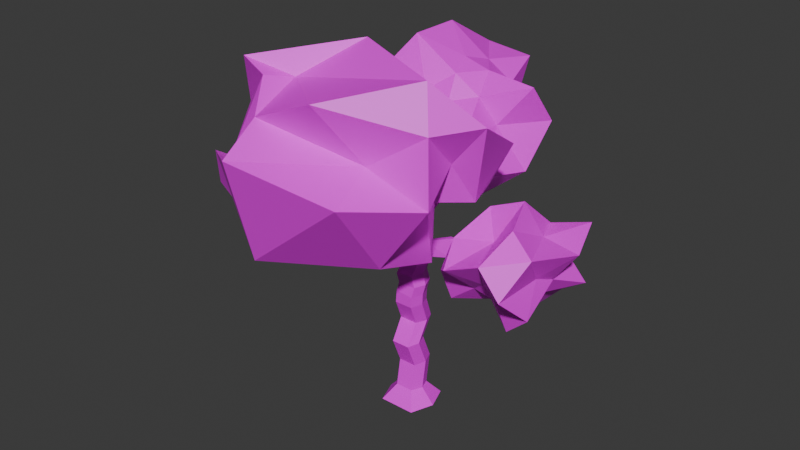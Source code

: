 # Source: tree.blend  (saved by Blender 4.2.66; exported with 4.5.12 LTS)
import bpy
from mathutils import Matrix  # noqa: F401  (used for matrix-valued properties, if any)

bpy.ops.wm.read_factory_settings(use_empty=True)
scene = bpy.context.scene
scene.name = 'Scene'

# ---- collections
col_collection = bpy.data.collections.new('Collection'); scene.collection.children.link(col_collection)

# ---- images (referenced by path relative to the original .blend; pixels are not part of the script)
import os
ASSET_DIR = os.environ.get("B2B_ASSET_DIR", "")  # directory of the original .blend (textures are referenced by path, not embedded)
HERE = os.path.dirname(os.path.abspath(__file__))  # packed textures are extracted next to this script under _unpacked/

def load_image(name, relpath, width, height, colorspace="sRGB"):
    """Load a texture the original file referenced (path relative to the .blend, or extracted next to this script)."""
    p = next((c for c in (os.path.join(HERE, relpath), os.path.join(ASSET_DIR, relpath)) if relpath and os.path.exists(c)), "")
    if p:
        img = bpy.data.images.load(p, check_existing=True)
        img.name = name
    else:  # same state as the original file: an image datablock whose file is absent (Cycles renders it pink)
        img = bpy.data.images.new(name, width, height)
        img.source = "FILE"
        img.filepath = "//" + (relpath or name)
    img.colorspace_settings.name = colorspace
    return img
img_treetextures_png = load_image('treeTextures.png', 'treeTextures.png', 1024, 1024, 'sRGB')

# ---- materials (node trees are filled in below, after node groups)
mat_material_001 = bpy.data.materials.new('Material.001')
mat_material = bpy.data.materials.new('Material')
mat_material.alpha_threshold = 0.0
mat_material.roughness = 0.5
mat_material.line_color = (0.0, 0.0, 0.0, 1.0)

# ---- material node trees
mat_material_001.use_nodes = True; mat_material_001.node_tree.nodes.clear()
_N = mat_material_001.node_tree.nodes; _L = mat_material_001.node_tree.links
n0 = _N.new('ShaderNodeBsdfPrincipled'); n0.name = 'Principled BSDF'; n0.location = (10, 300)
n1 = _N.new('ShaderNodeOutputMaterial'); n1.name = 'Material Output'; n1.location = (300, 300)
n2 = _N.new('ShaderNodeTexImage'); n2.name = 'Image Texture'; n2.location = (-412, 169)
n2.image = img_treetextures_png
_L.new(n0.outputs[0], n1.inputs[0])
_L.new(n2.outputs[0], n0.inputs[0])
n1.is_active_output = True
mat_material.use_nodes = True; mat_material.node_tree.nodes.clear()
_N = mat_material.node_tree.nodes; _L = mat_material.node_tree.links
n0 = _N.new('ShaderNodeOutputMaterial'); n0.name = 'Material Output'; n0.location = (300, 300)
n1 = _N.new('ShaderNodeBsdfPrincipled'); n1.name = 'Principled BSDF'; n1.location = (10, 300)
n1.inputs[3].default_value = 1.45
n2 = _N.new('ShaderNodeTexImage'); n2.name = 'Image Texture'; n2.location = (-361, 204)
n2.image = img_treetextures_png
_L.new(n1.outputs[0], n0.inputs[0])
_L.new(n2.outputs[0], n1.inputs[0])
n0.is_active_output = True

# ---- world
world_world = bpy.data.worlds.new('World'); scene.world = world_world
world_world.use_nodes = True; world_world.node_tree.nodes.clear()
_N = world_world.node_tree.nodes; _L = world_world.node_tree.links
n0 = _N.new('ShaderNodeOutputWorld'); n0.name = 'World Output'; n0.location = (300, 300)
n1 = _N.new('ShaderNodeBackground'); n1.name = 'Background'; n1.location = (10, 300)
n1.inputs[0].default_value = (0.05088, 0.05088, 0.05088, 1.0)
_L.new(n1.outputs[0], n0.inputs[0])
n0.is_active_output = True
world_world.color = (0.05088, 0.05088, 0.05088)
world_world.sun_shadow_jitter_overblur = 0.0

# ---- meshes
me_icosphere_003 = bpy.data.meshes.new('Icosphere.003')
me_icosphere_003.from_pydata([(6.741, -2.525, 11.42), (7.796, -1.666, 14.54), (4.123, -1.666, 12.93), (4.068, -1.666, 9.232), (7.706, -1.666, 8.553), (8.702, -0.6602, 11.67), (6.161, 2.357, 13.14), (3.471, 3.362, 11.0), (5.686, 3.362, 8.296), (9.358, 3.362, 9.904), (9.413, 3.362, 13.61), (6.741, 4.221, 11.42), (5.202, -3.934, 12.31), (7.361, -3.934, 13.25), (6.19, -0.9251, 13.05), (9.283, -2.107, 13.5), (8.662, -3.934, 11.66), (5.798, -2.021, 10.65), (3.631, -2.107, 11.02), (7.081, -2.021, 10.41), (6.139, -0.9251, 9.637), (9.23, -2.107, 9.978), (8.055, 0.8483, 13.29), (10.23, 0.8483, 12.95), (4.635, 0.8483, 13.99), (6.793, 0.8483, 14.94), (4.645, 0.8483, 10.5), (3.28, 0.8483, 12.06), (6.688, 0.8483, 7.899), (5.426, 0.8483, 9.546), (8.817, 0.8483, 11.03), (8.004, 0.8483, 9.874), (7.343, 2.622, 13.2), (5.247, 2.622, 12.28), (5.216, 2.622, 10.17), (7.659, 3.804, 8.693), (8.606, 2.622, 11.66), (6.4, 3.718, 12.43), (7.683, 3.718, 12.19), (4.819, 5.63, 11.17), (6.121, 5.63, 9.583), (7.664, 3.718, 10.88), (-1.104, -1.434, 0.07677), (-0.5476, -0.7207, 1.037), (-1.104, 1.417, 0.07677), (-0.5476, 0.7034, 0.9708), (1.125, -1.434, 0.07677), (0.5678, -0.7207, 1.037), (1.125, 1.417, 0.07677), (0.5678, 0.7034, 0.9708), (-1.629, -0.008669, 0.07677), (-0.8102, -0.008669, 1.004), (1.649, -0.008669, 0.07677), (0.8304, -0.008669, 1.004), (-0.8102, 0.278, 2.736), (-0.5476, 0.9886, 2.783), (0.5678, 0.9886, 2.783), (0.8304, 0.278, 2.736), (0.5678, -0.4327, 2.688), (-0.5476, -0.4327, 2.688), (-0.8102, -0.3737, 4.316), (-0.5476, 0.3382, 4.351), (0.5678, 0.3382, 4.351), (0.8304, -0.3737, 4.316), (0.5678, -1.086, 4.281), (-0.5476, -1.086, 4.281), (-0.9284, 0.5006, 5.454), (-0.6657, 1.212, 5.416), (0.4496, 1.212, 5.416), (0.7123, 0.5006, 5.454), (0.4496, -0.2109, 5.493), (-0.6657, -0.2109, 5.493), (-0.8102, -0.1054, 6.845), (-0.5476, 0.6078, 6.858), (0.5678, 0.6078, 6.858), (0.8304, -0.1054, 6.845), (0.5678, -0.8186, 6.832), (-0.5476, -0.8186, 6.832), (-0.711, -0.1449, 7.673), (-0.4505, 0.5683, 7.656), (0.6401, 0.5683, 7.554), (0.8933, -0.1449, 7.523), (0.6329, -0.8582, 7.54), (-0.4578, -0.8582, 7.641), (-0.5976, -0.06994, 8.242), (-0.3344, 0.6433, 8.242), (0.7786, 0.6433, 8.216), (1.039, -0.06994, 8.204), (0.7763, -0.7832, 8.204), (-0.3367, -0.7832, 8.23), (-0.7044, -0.1614, 8.753), (-0.4578, 0.5565, 8.768), (0.6109, 0.5789, 8.882), (0.8676, -0.1285, 8.921), (0.6209, -0.8464, 8.906), (-0.4478, -0.8688, 8.792), (-0.7044, 0.4063, 9.459), (-0.4578, 0.9394, 9.465), (0.5721, 0.972, 9.628), (0.8359, 0.5973, 9.69), (0.6209, -0.0788, 9.741), (-0.4478, -0.2087, 9.571), (-1.879, 1.812, 10.6), (-1.69, 2.082, 10.6), (-0.8873, 2.098, 10.77), (-0.6905, 1.835, 10.86), (-1.896, 3.777, 11.59), (-1.707, 4.047, 11.58), (-0.8873, 4.071, 11.76), (-0.6905, 3.812, 11.85), (-1.896, 5.633, 12.33), (-1.707, 5.897, 12.38), (-0.8873, 5.854, 12.55), (-0.6905, 5.57, 12.59), (-1.896, 6.649, 13.91), (-1.707, 6.881, 14.01), (-0.8873, 6.766, 14.16), (-0.6905, 6.48, 14.14), (-0.8873, 3.085, 11.26), (-0.6905, 2.824, 11.36), (-1.913, 2.794, 11.09), (-1.724, 3.065, 11.09), (-4.884, 1.812, 9.592), (-4.732, 2.082, 9.481), (-4.425, 3.065, 10.29), (-4.612, 2.794, 10.31), (-5.763, 2.092, 10.6), (-5.576, 2.354, 10.57), (-5.541, 2.786, 11.14), (-5.714, 2.521, 11.07), (-5.957, 4.65, 10.98), (-5.783, 4.806, 11.15), (-5.541, 4.524, 11.98), (-5.714, 4.364, 11.81), (0.6576, -0.613, 11.26), (0.4684, -0.8281, 11.38), (-0.3992, -0.9838, 11.23), (-0.6624, -0.8421, 11.09), (0.6576, -1.961, 11.62), (0.4684, -2.148, 11.77), (-0.2341, -2.331, 11.61), (-0.5028, -2.229, 11.47), (0.6576, -5.421, 11.64), (0.4684, -5.629, 11.77), (-0.3512, -5.793, 11.63), (-0.548, -5.662, 11.45), (0.5961, -5.288, 13.16), (0.5131, -5.483, 13.35), (-0.2929, -5.659, 13.51), (-0.5895, -5.547, 13.4), (3.176, -5.288, 14.4), (3.217, -5.483, 14.59), (2.601, -5.659, 15.01), (2.27, -5.547, 15.01), (-0.1893, 1.358, 10.15), (0.01368, 1.105, 10.22), (-1.024, 1.341, 9.953), (-1.213, 1.055, 9.948), (2.083, 0.6174, 10.21), (2.301, 0.3743, 10.23), (1.939, 1.105, 11.01), (1.718, 1.358, 10.97), (4.626, 0.6174, 10.12), (4.83, 0.3743, 10.18), (4.222, 1.105, 10.86), (4.017, 1.358, 10.79), (5.676, 0.6174, 11.82), (5.8, 0.3743, 11.95), (4.778, 1.105, 12.28), (4.659, 1.358, 12.14), (5.717, 0.6174, 12.72), (5.878, 0.3743, 12.83), (4.979, 1.105, 13.32), (4.821, 1.358, 13.2), (6.559, 0.6174, 12.94), (6.762, 0.3743, 13.0), (6.15, 1.105, 13.69), (5.947, 1.358, 13.62), (-2.42, -0.9838, 12.89), (-2.695, -0.8421, 12.77), (-2.219, -2.331, 13.26), (-2.501, -2.229, 13.13), (-4.221, -0.9838, 13.45), (-4.398, -0.8421, 13.26), (-4.263, -2.331, 13.86), (-4.438, -2.229, 13.65), (-2.742, -0.9838, 14.8), (-2.859, -0.8421, 14.59), (-2.899, -2.331, 15.19), (-3.011, -2.229, 14.96), (-7.902, 1.919, 9.299), (-7.874, 2.083, 9.188), (-7.926, 2.089, 10.11), (-7.847, 2.249, 10.03), (-9.656, 1.919, 9.521), (-9.648, 2.083, 9.407), (-9.532, 2.089, 10.32), (-9.469, 2.249, 10.23), (5.572, -3.927, 18.32), (1.237, -9.096, 21.83), (3.396, -9.873, 17.33), (3.427, -2.586, 11.58), (4.085, 1.487, 14.9), (-0.7236, -2.294, 19.43), (-2.633, -8.038, 17.09), (-5.458, -6.761, 12.29), (-7.367, -1.7, 12.55), (-5.524, 0.9791, 18.13), (-5.923, -6.438, 22.0), (-8.844, -4.078, 16.19), (6.462, -6.794, 17.08), (5.897, -6.161, 20.5), (2.843, -7.074, 18.48), (5.019, -5.183, 22.78), (7.494, -3.793, 20.64), (4.498, -4.483, 16.15), (3.112, -6.415, 12.71), (6.098, -2.567, 15.94), (2.286, -0.9283, 15.12), (5.929, 0.8437, 17.96), (-3.479, -5.22, 21.06), (-0.9616, -2.499, 23.01), (-2.595, -11.25, 18.66), (-2.896, -8.713, 20.07), (-1.217, -5.657, 12.77), (-3.113, -9.14, 12.17), (-2.24, 0.215, 13.36), (-0.6008, -3.199, 13.6), (-2.196, -0.4815, 19.7), (-1.186, -0.5993, 16.23), (-4.245, -6.749, 21.41), (-7.87, -7.161, 16.46), (-4.284, -4.486, 12.68), (-6.84, 1.136, 15.22), (-5.594, -2.023, 19.86), (-7.43, -6.463, 16.01), (-7.436, -4.79, 18.68), (-9.2, -5.862, 13.71), (-11.32, -1.049, 14.92), (-8.211, -1.798, 16.82), (-1.227, 6.225, 13.35), (2.596, 3.447, 14.16), (-2.687, 1.731, 14.16), (-5.952, 6.225, 14.16), (-2.687, 10.72, 14.16), (1.067, 7.891, 15.11), (-0.3505, 3.528, 17.94), (-5.05, 3.447, 18.89), (-5.05, 9.002, 18.89), (0.2336, 10.72, 18.89), (3.499, 6.225, 18.89), (-1.227, 6.225, 19.69), (-2.085, 3.583, 12.03), (1.021, 4.592, 12.03), (-0.3933, 3.66, 14.86), (3.268, 6.225, 13.75), (1.021, 7.857, 12.03), (-2.893, 6.225, 13.83), (-4.863, 3.583, 13.75), (-1.742, 7.81, 13.83), (-3.408, 7.81, 14.86), (0.1622, 10.5, 13.75), (1.788, 5.245, 16.52), (3.798, 7.858, 16.52), (-1.227, 0.9414, 16.52), (1.879, 1.95, 16.52), (-4.242, 5.245, 16.52), (-4.332, 1.95, 16.52), (-4.332, 10.5, 16.52), (-4.242, 7.204, 16.52), (0.6367, 8.789, 16.52), (-1.227, 9.395, 16.52), (0.955, 4.64, 18.19), (-2.06, 3.66, 18.19), (-3.923, 6.225, 18.19), (-2.615, 10.5, 19.3), (0.955, 7.81, 18.19), (-0.7117, 4.64, 19.22), (0.4399, 6.225, 19.22), (-3.474, 4.592, 21.02), (-3.474, 7.857, 21.02), (-0.7117, 7.81, 19.22), (-7.424, 0.9369, 10.14), (-4.71, 1.667, 13.27), (-9.852, 1.667, 12.6), (-11.64, 1.667, 8.533), (-7.6, 1.667, 6.692), (-4.96, 2.523, 9.827), (-7.318, 5.089, 12.21), (-11.53, 5.944, 10.66), (-10.14, 5.944, 7.016), (-4.996, 5.944, 7.686), (-3.209, 5.944, 11.75), (-7.424, 6.675, 10.14), (-8.851, -0.2615, 11.58), (-5.829, -0.2615, 11.98), (-7.323, 2.298, 12.11), (-3.415, 1.292, 11.67), (-5.011, -0.2615, 9.833), (-8.91, 1.365, 9.574), (-11.33, 1.292, 10.64), (-7.486, 1.365, 8.925), (-8.972, 2.298, 8.358), (-5.114, 1.292, 7.806), (-4.98, 3.806, 11.81), (-2.533, 3.806, 10.78), (-8.747, 3.806, 13.61), (-5.725, 3.806, 14.0), (-10.36, 3.806, 9.758), (-11.26, 3.806, 11.89), (-9.123, 3.806, 6.277), (-9.867, 3.806, 8.472), (-5.119, 3.806, 9.09), (-6.63, 3.806, 8.059), (-5.875, 5.314, 11.92), (-8.809, 5.314, 12.44), (-9.829, 5.314, 9.223), (-7.592, 6.32, 6.861), (-5.081, 5.314, 9.842), (-7.362, 6.246, 11.36), (-5.937, 6.246, 10.71), (-9.837, 7.873, 10.45), (-9.019, 7.873, 8.304), (-6.567, 6.246, 9.275)], [], [(0, 13, 12), (1, 13, 15), (0, 12, 17), (0, 17, 19), (0, 19, 16), (1, 15, 22), (2, 14, 24), (3, 18, 26), (4, 20, 28), (5, 21, 30), (1, 22, 25), (2, 24, 27), (3, 26, 29), (4, 28, 31), (5, 30, 23), (6, 32, 37), (7, 33, 39), (8, 34, 40), (9, 35, 41), (10, 36, 38), (38, 41, 11), (38, 36, 41), (36, 9, 41), (41, 40, 11), (41, 35, 40), (35, 8, 40), (40, 39, 11), (40, 34, 39), (34, 7, 39), (39, 37, 11), (39, 33, 37), (33, 6, 37), (37, 38, 11), (37, 32, 38), (32, 10, 38), (23, 36, 10), (23, 30, 36), (30, 9, 36), (31, 35, 9), (31, 28, 35), (28, 8, 35), (29, 34, 8), (29, 26, 34), (26, 7, 34), (27, 33, 7), (27, 24, 33), (24, 6, 33), (25, 32, 6), (25, 22, 32), (22, 10, 32), (30, 31, 9), (30, 21, 31), (21, 4, 31), (28, 29, 8), (28, 20, 29), (20, 3, 29), (26, 27, 7), (26, 18, 27), (18, 2, 27), (24, 25, 6), (24, 14, 25), (14, 1, 25), (22, 23, 10), (22, 15, 23), (15, 5, 23), (16, 21, 5), (16, 19, 21), (19, 4, 21), (19, 20, 4), (19, 17, 20), (17, 3, 20), (17, 18, 3), (17, 12, 18), (12, 2, 18), (15, 16, 5), (15, 13, 16), (13, 0, 16), (12, 14, 2), (12, 13, 14), (13, 1, 14), (50, 51, 45, 44), (44, 45, 49, 48), (52, 53, 47, 46), (46, 47, 43, 42), (50, 52, 46, 42), (53, 49, 56, 57), (47, 53, 57, 58), (44, 48, 52, 50), (48, 49, 53, 52), (42, 43, 51, 50), (56, 55, 61, 62), (59, 58, 64, 65), (51, 43, 59, 54), (45, 51, 54, 55), (43, 47, 58, 59), (49, 45, 55, 56), (61, 60, 66, 67), (64, 63, 69, 70), (54, 59, 65, 60), (58, 57, 63, 64), (55, 54, 60, 61), (57, 56, 62, 63), (66, 71, 77, 72), (68, 67, 73, 74), (63, 62, 68, 69), (65, 64, 70, 71), (62, 61, 67, 68), (60, 65, 71, 66), (76, 75, 81, 82), (72, 77, 83, 78), (70, 69, 75, 76), (67, 66, 72, 73), (69, 68, 74, 75), (71, 70, 76, 77), (82, 81, 87, 88), (78, 83, 89, 84), (73, 72, 78, 79), (75, 74, 80, 81), (77, 76, 82, 83), (74, 73, 79, 80), (89, 88, 94, 95), (87, 86, 92, 93), (79, 78, 84, 85), (81, 80, 86, 87), (83, 82, 88, 89), (80, 79, 85, 86), (94, 93, 99, 100), (90, 95, 101, 96), (86, 85, 91, 92), (84, 89, 95, 90), (88, 87, 93, 94), (85, 84, 90, 91), (101, 100, 135, 136), (155, 154, 104, 105), (91, 90, 96, 97), (93, 92, 98, 99), (95, 94, 100, 101), (92, 91, 97, 98), (119, 118, 108, 109), (154, 156, 103, 104), (157, 155, 105, 102), (156, 157, 102, 103), (107, 106, 110, 111), (121, 120, 106, 107), (120, 119, 109, 106), (118, 121, 107, 108), (110, 113, 117, 114), (106, 109, 113, 110), (108, 107, 111, 112), (109, 108, 112, 113), (116, 115, 114, 117), (112, 111, 115, 116), (113, 112, 116, 117), (111, 110, 114, 115), (104, 103, 121, 118), (102, 105, 119, 120), (121, 103, 123, 124), (105, 104, 118, 119), (124, 123, 127, 128), (103, 102, 122, 123), (120, 121, 124, 125), (102, 120, 125, 122), (126, 129, 133, 130), (122, 125, 129, 126), (122, 126, 192, 190), (125, 124, 128, 129), (131, 130, 133, 132), (127, 126, 130, 131), (129, 128, 132, 133), (128, 127, 131, 132), (140, 141, 181, 180), (99, 96, 137, 134), (96, 101, 136, 137), (100, 99, 134, 135), (141, 140, 144, 145), (135, 134, 138, 139), (134, 137, 141, 138), (136, 135, 139, 140), (142, 145, 149, 146), (139, 138, 142, 143), (138, 141, 145, 142), (140, 139, 143, 144), (149, 148, 152, 153), (144, 143, 147, 148), (145, 144, 148, 149), (143, 142, 146, 147), (150, 153, 152, 151), (147, 146, 150, 151), (146, 149, 153, 150), (148, 147, 151, 152), (97, 96, 157, 156), (96, 99, 155, 157), (98, 97, 156, 154), (99, 98, 158, 159), (158, 161, 165, 162), (155, 99, 159, 160), (98, 154, 161, 158), (154, 155, 160, 161), (165, 164, 168, 169), (159, 158, 162, 163), (161, 160, 164, 165), (160, 159, 163, 164), (168, 167, 171, 172), (164, 163, 167, 168), (162, 165, 169, 166), (163, 162, 166, 167), (170, 173, 177, 174), (166, 169, 173, 170), (167, 166, 170, 171), (169, 168, 172, 173), (175, 174, 177, 176), (171, 170, 174, 175), (173, 172, 176, 177), (172, 171, 175, 176), (178, 180, 184, 182), (137, 136, 178, 179), (141, 137, 179, 181), (136, 140, 180, 178), (182, 184, 188, 186), (179, 178, 182, 183), (181, 179, 183, 185), (180, 181, 185, 184), (187, 186, 188, 189), (183, 182, 186, 187), (185, 183, 187, 189), (184, 185, 189, 188), (191, 190, 194, 195), (123, 122, 190, 191), (127, 123, 191, 193), (126, 127, 193, 192), (195, 194, 196, 197), (190, 192, 196, 194), (192, 193, 197, 196), (193, 191, 195, 197), (198, 211, 210), (199, 211, 213), (198, 210, 215), (198, 215, 217), (198, 217, 214), (199, 213, 220), (200, 212, 222), (201, 216, 224), (202, 218, 226), (203, 219, 228), (199, 220, 223), (200, 222, 225), (201, 224, 227), (202, 226, 229), (203, 228, 221), (204, 230, 235), (205, 231, 237), (206, 232, 238), (207, 233, 239), (208, 234, 236), (236, 239, 209), (236, 234, 239), (234, 207, 239), (239, 238, 209), (239, 233, 238), (233, 206, 238), (238, 237, 209), (238, 232, 237), (232, 205, 237), (237, 235, 209), (237, 231, 235), (231, 204, 235), (235, 236, 209), (235, 230, 236), (230, 208, 236), (221, 234, 208), (221, 228, 234), (228, 207, 234), (229, 233, 207), (229, 226, 233), (226, 206, 233), (227, 232, 206), (227, 224, 232), (224, 205, 232), (225, 231, 205), (225, 222, 231), (222, 204, 231), (223, 230, 204), (223, 220, 230), (220, 208, 230), (228, 229, 207), (228, 219, 229), (219, 202, 229), (226, 227, 206), (226, 218, 227), (218, 201, 227), (224, 225, 205), (224, 216, 225), (216, 200, 225), (222, 223, 204), (222, 212, 223), (212, 199, 223), (220, 221, 208), (220, 213, 221), (213, 203, 221), (214, 219, 203), (214, 217, 219), (217, 202, 219), (217, 218, 202), (217, 215, 218), (215, 201, 218), (215, 216, 201), (215, 210, 216), (210, 200, 216), (213, 214, 203), (213, 211, 214), (211, 198, 214), (210, 212, 200), (210, 211, 212), (211, 199, 212), (240, 253, 252), (241, 253, 255), (240, 252, 257), (240, 257, 259), (240, 259, 256), (241, 255, 262), (242, 254, 264), (243, 258, 266), (244, 260, 268), (245, 261, 270), (241, 262, 265), (242, 264, 267), (243, 266, 269), (244, 268, 271), (245, 270, 263), (246, 272, 277), (247, 273, 279), (248, 274, 280), (249, 275, 281), (250, 276, 278), (278, 281, 251), (278, 276, 281), (276, 249, 281), (281, 280, 251), (281, 275, 280), (275, 248, 280), (280, 279, 251), (280, 274, 279), (274, 247, 279), (279, 277, 251), (279, 273, 277), (273, 246, 277), (277, 278, 251), (277, 272, 278), (272, 250, 278), (263, 276, 250), (263, 270, 276), (270, 249, 276), (271, 275, 249), (271, 268, 275), (268, 248, 275), (269, 274, 248), (269, 266, 274), (266, 247, 274), (267, 273, 247), (267, 264, 273), (264, 246, 273), (265, 272, 246), (265, 262, 272), (262, 250, 272), (270, 271, 249), (270, 261, 271), (261, 244, 271), (268, 269, 248), (268, 260, 269), (260, 243, 269), (266, 267, 247), (266, 258, 267), (258, 242, 267), (264, 265, 246), (264, 254, 265), (254, 241, 265), (262, 263, 250), (262, 255, 263), (255, 245, 263), (256, 261, 245), (256, 259, 261), (259, 244, 261), (259, 260, 244), (259, 257, 260), (257, 243, 260), (257, 258, 243), (257, 252, 258), (252, 242, 258), (255, 256, 245), (255, 253, 256), (253, 240, 256), (252, 254, 242), (252, 253, 254), (253, 241, 254), (282, 295, 294), (283, 295, 297), (282, 294, 299), (282, 299, 301), (282, 301, 298), (283, 297, 304), (284, 296, 306), (285, 300, 308), (286, 302, 310), (287, 303, 312), (283, 304, 307), (284, 306, 309), (285, 308, 311), (286, 310, 313), (287, 312, 305), (288, 314, 319), (289, 315, 321), (290, 316, 322), (291, 317, 323), (292, 318, 320), (320, 323, 293), (320, 318, 323), (318, 291, 323), (323, 322, 293), (323, 317, 322), (317, 290, 322), (322, 321, 293), (322, 316, 321), (316, 289, 321), (321, 319, 293), (321, 315, 319), (315, 288, 319), (319, 320, 293), (319, 314, 320), (314, 292, 320), (305, 318, 292), (305, 312, 318), (312, 291, 318), (313, 317, 291), (313, 310, 317), (310, 290, 317), (311, 316, 290), (311, 308, 316), (308, 289, 316), (309, 315, 289), (309, 306, 315), (306, 288, 315), (307, 314, 288), (307, 304, 314), (304, 292, 314), (312, 313, 291), (312, 303, 313), (303, 286, 313), (310, 311, 290), (310, 302, 311), (302, 285, 311), (308, 309, 289), (308, 300, 309), (300, 284, 309), (306, 307, 288), (306, 296, 307), (296, 283, 307), (304, 305, 292), (304, 297, 305), (297, 287, 305), (298, 303, 287), (298, 301, 303), (301, 286, 303), (301, 302, 286), (301, 299, 302), (299, 285, 302), (299, 300, 285), (299, 294, 300), (294, 284, 300), (297, 298, 287), (297, 295, 298), (295, 282, 298), (294, 296, 284), (294, 295, 296), (295, 283, 296)])
me_icosphere_003.polygons.foreach_set('material_index', [0, 0, 0, 0, 0, 0, 0, 0, 0, 0, 0, 0, 0, 0, 0, 0, 0, 0, 0, 0, 0, 0, 0, 0, 0, 0, 0, 0, 0, 0, 0, 0, 0, 0, 0, 0, 0, 0, 0, 0, 0, 0, 0, 0, 0, 0, 0, 0, 0, 0, 0, 0, 0, 0, 0, 0, 0, 0, 0, 0, 0, 0, 0, 0, 0, 0, 0, 0, 0, 0, 0, 0, 0, 0, 0, 0, 0, 0, 0, 0, 1, 1, 1, 1, 1, 1, 1, 1, 1, 1, 1, 1, 1, 1, 1, 1, 1, 1, 1, 1, 1, 1, 1, 1, 1, 1, 1, 1, 1, 1, 1, 1, 1, 1, 1, 1, 1, 1, 1, 1, 1, 1, 1, 1, 1, 1, 1, 1, 1, 1, 1, 1, 1, 1, 1, 1, 1, 1, 1, 1, 1, 1, 1, 1, 1, 1, 1, 1, 1, 1, 1, 1, 1, 1, 1, 1, 1, 1, 1, 1, 1, 1, 1, 1, 1, 1, 1, 1, 1, 1, 1, 1, 1, 1, 1, 1, 1, 1, 1, 1, 1, 1, 1, 1, 1, 1, 1, 1, 1, 1, 1, 1, 1, 1, 1, 1, 1, 1, 1, 1, 1, 1, 1, 1, 1, 1, 1, 1, 1, 1, 1, 1, 1, 1, 1, 1, 1, 1, 1, 1, 1, 1, 1, 1, 1, 1, 1, 1, 1, 1, 1, 1, 1, 1, 0, 0, 0, 0, 0, 0, 0, 0, 0, 0, 0, 0, 0, 0, 0, 0, 0, 0, 0, 0, 0, 0, 0, 0, 0, 0, 0, 0, 0, 0, 0, 0, 0, 0, 0, 0, 0, 0, 0, 0, 0, 0, 0, 0, 0, 0, 0, 0, 0, 0, 0, 0, 0, 0, 0, 0, 0, 0, 0, 0, 0, 0, 0, 0, 0, 0, 0, 0, 0, 0, 0, 0, 0, 0, 0, 0, 0, 0, 0, 0, 0, 0, 0, 0, 0, 0, 0, 0, 0, 0, 0, 0, 0, 0, 0, 0, 0, 0, 0, 0, 0, 0, 0, 0, 0, 0, 0, 0, 0, 0, 0, 0, 0, 0, 0, 0, 0, 0, 0, 0, 0, 0, 0, 0, 0, 0, 0, 0, 0, 0, 0, 0, 0, 0, 0, 0, 0, 0, 0, 0, 0, 0, 0, 0, 0, 0, 0, 0, 0, 0, 0, 0, 0, 0, 0, 0, 0, 0, 0, 0, 0, 0, 0, 0, 0, 0, 0, 0, 0, 0, 0, 0, 0, 0, 0, 0, 0, 0, 0, 0, 0, 0, 0, 0, 0, 0, 0, 0, 0, 0, 0, 0, 0, 0, 0, 0, 0, 0, 0, 0, 0, 0, 0, 0, 0, 0, 0, 0, 0, 0, 0, 0, 0, 0, 0, 0, 0, 0, 0, 0, 0, 0, 0, 0, 0, 0, 0, 0, 0, 0, 0, 0, 0, 0, 0, 0, 0, 0, 0, 0])
_uv = me_icosphere_003.uv_layers.new(name='UVMap')
_uv.uv.foreach_set('vector', [0.553, 0.5512, 0.5601, 0.5635, 0.5459, 0.5635, 0.5672, 0.5758, 0.5743, 0.5635, 0.5814, 0.5758, 0.6667, 0.5512, 0.6738, 0.5635, 0.6596, 0.5635, 0.6382, 0.5512, 0.6453, 0.5635, 0.6311, 0.5635, 0.6098, 0.5512, 0.6169, 0.5635, 0.6027, 0.5635, 0.5672, 0.5758, 0.5814, 0.5758, 0.5743, 0.5881, 0.5388, 0.5758, 0.553, 0.5758, 0.5459, 0.5881, 0.6525, 0.5758, 0.6667, 0.5758, 0.6596, 0.5881, 0.624, 0.5758, 0.6382, 0.5758, 0.6311, 0.5881, 0.5956, 0.5758, 0.6098, 0.5758, 0.6027, 0.5881, 0.5672, 0.5758, 0.5743, 0.5881, 0.5601, 0.5881, 0.5388, 0.5758, 0.5459, 0.5881, 0.5317, 0.5881, 0.6525, 0.5758, 0.6596, 0.5881, 0.6453, 0.5881, 0.624, 0.5758, 0.6311, 0.5881, 0.6169, 0.5881, 0.5956, 0.5758, 0.6027, 0.5881, 0.5885, 0.5881, 0.553, 0.6004, 0.5672, 0.6004, 0.5601, 0.6127, 0.5246, 0.6004, 0.5388, 0.6004, 0.5317, 0.6127, 0.6382, 0.6004, 0.6525, 0.6004, 0.6453, 0.6127, 0.6098, 0.6004, 0.624, 0.6004, 0.6169, 0.6127, 0.5814, 0.6004, 0.5956, 0.6004, 0.5885, 0.6127, 0.5885, 0.6127, 0.6027, 0.6127, 0.5956, 0.625, 0.5885, 0.6127, 0.5956, 0.6004, 0.6027, 0.6127, 0.5956, 0.6004, 0.6098, 0.6004, 0.6027, 0.6127, 0.6169, 0.6127, 0.6311, 0.6127, 0.624, 0.625, 0.6169, 0.6127, 0.624, 0.6004, 0.6311, 0.6127, 0.624, 0.6004, 0.6382, 0.6004, 0.6311, 0.6127, 0.6453, 0.6127, 0.6596, 0.6127, 0.6525, 0.625, 0.6453, 0.6127, 0.6525, 0.6004, 0.6596, 0.6127, 0.6525, 0.6004, 0.6667, 0.6004, 0.6596, 0.6127, 0.5317, 0.6127, 0.5459, 0.6127, 0.5388, 0.625, 0.5317, 0.6127, 0.5388, 0.6004, 0.5459, 0.6127, 0.5388, 0.6004, 0.553, 0.6004, 0.5459, 0.6127, 0.5601, 0.6127, 0.5743, 0.6127, 0.5672, 0.625, 0.5601, 0.6127, 0.5672, 0.6004, 0.5743, 0.6127, 0.5672, 0.6004, 0.5814, 0.6004, 0.5743, 0.6127, 0.5885, 0.5881, 0.5956, 0.6004, 0.5814, 0.6004, 0.5885, 0.5881, 0.6027, 0.5881, 0.5956, 0.6004, 0.6027, 0.5881, 0.6098, 0.6004, 0.5956, 0.6004, 0.6169, 0.5881, 0.624, 0.6004, 0.6098, 0.6004, 0.6169, 0.5881, 0.6311, 0.5881, 0.624, 0.6004, 0.6311, 0.5881, 0.6382, 0.6004, 0.624, 0.6004, 0.6453, 0.5881, 0.6525, 0.6004, 0.6382, 0.6004, 0.6453, 0.5881, 0.6596, 0.5881, 0.6525, 0.6004, 0.6596, 0.5881, 0.6667, 0.6004, 0.6525, 0.6004, 0.5317, 0.5881, 0.5388, 0.6004, 0.5246, 0.6004, 0.5317, 0.5881, 0.5459, 0.5881, 0.5388, 0.6004, 0.5459, 0.5881, 0.553, 0.6004, 0.5388, 0.6004, 0.5601, 0.5881, 0.5672, 0.6004, 0.553, 0.6004, 0.5601, 0.5881, 0.5743, 0.5881, 0.5672, 0.6004, 0.5743, 0.5881, 0.5814, 0.6004, 0.5672, 0.6004, 0.6027, 0.5881, 0.6169, 0.5881, 0.6098, 0.6004, 0.6027, 0.5881, 0.6098, 0.5758, 0.6169, 0.5881, 0.6098, 0.5758, 0.624, 0.5758, 0.6169, 0.5881, 0.6311, 0.5881, 0.6453, 0.5881, 0.6382, 0.6004, 0.6311, 0.5881, 0.6382, 0.5758, 0.6453, 0.5881, 0.6382, 0.5758, 0.6525, 0.5758, 0.6453, 0.5881, 0.6596, 0.5881, 0.6738, 0.5881, 0.6667, 0.6004, 0.6596, 0.5881, 0.6667, 0.5758, 0.6738, 0.5881, 0.6667, 0.5758, 0.6809, 0.5758, 0.6738, 0.5881, 0.5459, 0.5881, 0.5601, 0.5881, 0.553, 0.6004, 0.5459, 0.5881, 0.553, 0.5758, 0.5601, 0.5881, 0.553, 0.5758, 0.5672, 0.5758, 0.5601, 0.5881, 0.5743, 0.5881, 0.5885, 0.5881, 0.5814, 0.6004, 0.5743, 0.5881, 0.5814, 0.5758, 0.5885, 0.5881, 0.5814, 0.5758, 0.5956, 0.5758, 0.5885, 0.5881, 0.6027, 0.5635, 0.6098, 0.5758, 0.5956, 0.5758, 0.6027, 0.5635, 0.6169, 0.5635, 0.6098, 0.5758, 0.6169, 0.5635, 0.624, 0.5758, 0.6098, 0.5758, 0.6311, 0.5635, 0.6382, 0.5758, 0.624, 0.5758, 0.6311, 0.5635, 0.6453, 0.5635, 0.6382, 0.5758, 0.6453, 0.5635, 0.6525, 0.5758, 0.6382, 0.5758, 0.6596, 0.5635, 0.6667, 0.5758, 0.6525, 0.5758, 0.6596, 0.5635, 0.6738, 0.5635, 0.6667, 0.5758, 0.6738, 0.5635, 0.6809, 0.5758, 0.6667, 0.5758, 0.5814, 0.5758, 0.5885, 0.5635, 0.5956, 0.5758, 0.5814, 0.5758, 0.5743, 0.5635, 0.5885, 0.5635, 0.5743, 0.5635, 0.5814, 0.5512, 0.5885, 0.5635, 0.5459, 0.5635, 0.553, 0.5758, 0.5388, 0.5758, 0.5459, 0.5635, 0.5601, 0.5635, 0.553, 0.5758, 0.5601, 0.5635, 0.5672, 0.5758, 0.553, 0.5758, 0.2576, 0.5545, 0.3173, 0.5545, 0.3173, 0.5844, 0.2576, 0.5844, 0.2576, 0.5844, 0.3173, 0.5844, 0.3173, 0.6441, 0.2576, 0.6441, 0.2576, 0.6739, 0.3173, 0.6739, 0.3173, 0.7038, 0.2576, 0.7038, 0.2576, 0.7038, 0.3173, 0.7038, 0.3173, 0.7635, 0.2576, 0.7635, 0.1979, 0.6739, 0.2576, 0.6739, 0.2576, 0.7038, 0.1979, 0.7038, 0.3173, 0.6739, 0.3173, 0.6441, 0.3173, 0.6441, 0.3173, 0.6739, 0.3173, 0.7038, 0.3173, 0.6739, 0.3173, 0.6739, 0.3173, 0.7038, 0.1979, 0.6441, 0.2576, 0.6441, 0.2576, 0.6739, 0.1979, 0.6739, 0.2576, 0.6441, 0.3173, 0.6441, 0.3173, 0.6739, 0.2576, 0.6739, 0.2576, 0.5247, 0.3173, 0.5247, 0.3173, 0.5545, 0.2576, 0.5545, 0.3173, 0.6441, 0.3173, 0.5844, 0.3173, 0.5844, 0.3173, 0.6441, 0.3173, 0.7635, 0.3173, 0.7038, 0.3173, 0.7038, 0.3173, 0.7635, 0.3173, 0.5545, 0.3173, 0.5247, 0.3173, 0.5247, 0.3173, 0.5545, 0.3173, 0.5844, 0.3173, 0.5545, 0.3173, 0.5545, 0.3173, 0.5844, 0.3173, 0.7635, 0.3173, 0.7038, 0.3173, 0.7038, 0.3173, 0.7635, 0.3173, 0.6441, 0.3173, 0.5844, 0.3173, 0.5844, 0.3173, 0.6441, 0.3173, 0.5844, 0.3173, 0.5545, 0.3173, 0.5545, 0.3173, 0.5844, 0.3173, 0.7038, 0.3173, 0.6739, 0.3173, 0.6739, 0.3173, 0.7038, 0.3173, 0.5545, 0.3173, 0.5247, 0.3173, 0.5247, 0.3173, 0.5545, 0.3173, 0.7038, 0.3173, 0.6739, 0.3173, 0.6739, 0.3173, 0.7038, 0.3173, 0.5844, 0.3173, 0.5545, 0.3173, 0.5545, 0.3173, 0.5844, 0.3173, 0.6739, 0.3173, 0.6441, 0.3173, 0.6441, 0.3173, 0.6739, 0.3173, 0.5545, 0.3173, 0.5247, 0.3173, 0.5247, 0.3173, 0.5545, 0.3173, 0.6441, 0.3173, 0.5844, 0.3173, 0.5844, 0.3173, 0.6441, 0.3173, 0.6739, 0.3173, 0.6441, 0.3173, 0.6441, 0.3173, 0.6739, 0.3173, 0.7635, 0.3173, 0.7038, 0.3173, 0.7038, 0.3173, 0.7635, 0.3173, 0.6441, 0.3173, 0.5844, 0.3173, 0.5844, 0.3173, 0.6441, 0.3173, 0.5545, 0.3173, 0.5247, 0.3173, 0.5247, 0.3173, 0.5545, 0.3173, 0.7038, 0.3173, 0.6739, 0.3173, 0.6739, 0.3173, 0.7038, 0.3173, 0.5545, 0.3173, 0.5247, 0.3173, 0.5247, 0.3173, 0.5545, 0.3173, 0.7038, 0.3173, 0.6739, 0.3173, 0.6739, 0.3173, 0.7038, 0.3173, 0.5844, 0.3173, 0.5545, 0.3173, 0.5545, 0.3173, 0.5844, 0.3173, 0.6739, 0.3173, 0.6441, 0.3173, 0.6441, 0.3173, 0.6739, 0.3173, 0.7635, 0.3173, 0.7038, 0.3173, 0.7038, 0.3173, 0.7635, 0.3173, 0.7038, 0.3173, 0.6739, 0.3173, 0.6739, 0.3173, 0.7038, 0.3173, 0.5545, 0.3173, 0.5247, 0.3173, 0.5247, 0.3173, 0.5545, 0.3173, 0.5844, 0.3173, 0.5545, 0.3173, 0.5545, 0.3173, 0.5844, 0.3173, 0.6739, 0.3173, 0.6441, 0.3173, 0.6441, 0.3173, 0.6739, 0.3173, 0.7635, 0.3173, 0.7038, 0.3173, 0.7038, 0.3173, 0.7635, 0.3173, 0.6441, 0.3173, 0.5844, 0.3173, 0.5844, 0.3173, 0.6441, 0.3173, 0.7635, 0.3173, 0.7038, 0.3173, 0.7038, 0.3173, 0.7635, 0.3173, 0.6739, 0.3173, 0.6441, 0.3173, 0.6441, 0.3173, 0.6739, 0.3173, 0.5844, 0.3173, 0.5545, 0.3173, 0.5545, 0.3173, 0.5844, 0.3173, 0.6739, 0.3173, 0.6441, 0.3173, 0.6441, 0.3173, 0.6739, 0.3173, 0.7635, 0.3173, 0.7038, 0.3173, 0.7038, 0.3173, 0.7635, 0.3173, 0.6441, 0.3173, 0.5844, 0.3173, 0.5844, 0.3173, 0.6441, 0.3173, 0.7038, 0.3173, 0.6739, 0.3173, 0.6739, 0.3173, 0.7038, 0.3173, 0.5545, 0.3173, 0.5247, 0.3173, 0.5247, 0.3173, 0.5545, 0.3173, 0.6441, 0.3173, 0.5844, 0.3173, 0.5844, 0.3173, 0.6441, 0.3173, 0.5545, 0.3173, 0.5247, 0.3173, 0.5247, 0.3173, 0.5545, 0.3173, 0.7038, 0.3173, 0.6739, 0.3173, 0.6739, 0.3173, 0.7038, 0.3173, 0.5844, 0.3173, 0.5545, 0.3173, 0.5545, 0.3173, 0.5844, 0.3173, 0.7635, 0.3173, 0.7038, 0.3173, 0.7038, 0.3173, 0.7635, 0.3173, 0.6739, 0.3173, 0.6441, 0.3173, 0.6441, 0.3173, 0.6739, 0.3173, 0.5844, 0.3173, 0.5545, 0.3173, 0.5545, 0.3173, 0.5844, 0.3173, 0.6739, 0.3173, 0.6441, 0.3173, 0.6441, 0.3173, 0.6739, 0.3173, 0.7635, 0.3173, 0.7038, 0.3173, 0.7038, 0.3173, 0.7635, 0.3173, 0.6441, 0.3173, 0.5844, 0.3173, 0.5844, 0.3173, 0.6441, 0.3173, 0.6739, 0.3173, 0.6441, 0.3173, 0.6441, 0.3173, 0.6739, 0.3173, 0.6441, 0.3173, 0.5844, 0.3173, 0.5844, 0.3173, 0.6441, 0.377, 0.6739, 0.3173, 0.6739, 0.3173, 0.6739, 0.377, 0.6739, 0.3173, 0.5844, 0.3173, 0.5545, 0.3173, 0.5545, 0.3173, 0.5844, 0.3173, 0.5844, 0.3173, 0.5545, 0.3173, 0.5545, 0.3173, 0.5844, 0.3173, 0.5844, 0.3173, 0.5545, 0.3173, 0.5545, 0.3173, 0.5844, 0.377, 0.6739, 0.3173, 0.6739, 0.3173, 0.6739, 0.377, 0.6739, 0.3173, 0.6441, 0.3173, 0.5844, 0.3173, 0.5844, 0.3173, 0.6441, 0.377, 0.6739, 0.3173, 0.6739, 0.3173, 0.6739, 0.377, 0.6739, 0.377, 0.6739, 0.3173, 0.6739, 0.3173, 0.6739, 0.377, 0.6739, 0.3173, 0.6441, 0.3173, 0.5844, 0.3173, 0.5844, 0.3173, 0.6441, 0.3173, 0.6739, 0.3173, 0.6441, 0.3173, 0.6441, 0.3173, 0.6739, 0.3173, 0.6441, 0.377, 0.6441, 0.377, 0.6739, 0.3173, 0.6739, 0.3173, 0.6441, 0.3173, 0.5844, 0.3173, 0.5844, 0.3173, 0.6441, 0.3173, 0.6739, 0.3173, 0.6441, 0.3173, 0.6441, 0.3173, 0.6739, 0.3173, 0.5844, 0.3173, 0.5545, 0.3173, 0.5545, 0.3173, 0.5844, 0.3173, 0.6441, 0.3173, 0.5844, 0.3173, 0.5844, 0.3173, 0.6441, 0.377, 0.6739, 0.3173, 0.6739, 0.3173, 0.6739, 0.377, 0.6739, 0.3173, 0.5844, 0.3173, 0.5844, 0.3173, 0.5844, 0.3173, 0.5844, 0.3173, 0.6739, 0.3173, 0.6441, 0.3173, 0.6441, 0.3173, 0.6739, 0.3173, 0.5844, 0.3173, 0.5844, 0.3173, 0.5844, 0.3173, 0.5844, 0.3173, 0.5844, 0.3173, 0.5545, 0.3173, 0.5545, 0.3173, 0.5844, 0.3173, 0.5545, 0.3173, 0.5844, 0.3173, 0.5844, 0.3173, 0.5545, 0.377, 0.6739, 0.377, 0.6739, 0.377, 0.6739, 0.377, 0.6739, 0.377, 0.6739, 0.377, 0.6739, 0.377, 0.6739, 0.377, 0.6739, 0.377, 0.6739, 0.377, 0.6739, 0.377, 0.6739, 0.377, 0.6739, 0.377, 0.6739, 0.377, 0.6739, 0.377, 0.6739, 0.377, 0.6739, 0.3173, 0.5545, 0.3173, 0.5844, 0.3173, 0.5844, 0.3173, 0.5545, 0.3173, 0.5844, 0.3173, 0.5545, 0.3173, 0.5545, 0.3173, 0.5844, 0.3173, 0.5844, 0.3173, 0.5545, 0.3173, 0.5545, 0.3173, 0.5844, 0.3173, 0.5545, 0.3173, 0.5844, 0.3173, 0.5844, 0.3173, 0.5545, 0.3173, 0.5844, 0.3173, 0.5844, 0.3173, 0.5844, 0.3173, 0.5844, 0.3173, 0.5247, 0.3173, 0.5545, 0.3173, 0.5545, 0.3173, 0.5247, 0.3173, 0.6739, 0.377, 0.6739, 0.377, 0.6739, 0.3173, 0.6739, 0.3173, 0.5545, 0.3173, 0.5247, 0.3173, 0.5247, 0.3173, 0.5545, 0.3173, 0.7038, 0.3173, 0.6739, 0.3173, 0.6739, 0.3173, 0.7038, 0.3173, 0.5545, 0.3173, 0.5247, 0.3173, 0.5247, 0.3173, 0.5545, 0.3173, 0.7038, 0.3173, 0.6739, 0.3173, 0.6739, 0.3173, 0.7038, 0.3173, 0.6739, 0.377, 0.6739, 0.377, 0.6739, 0.3173, 0.6739, 0.3173, 0.7635, 0.3173, 0.7038, 0.3173, 0.7038, 0.3173, 0.7635, 0.3173, 0.6739, 0.377, 0.6739, 0.377, 0.6739, 0.3173, 0.6739, 0.3173, 0.7038, 0.3173, 0.6739, 0.3173, 0.6739, 0.3173, 0.7038, 0.3173, 0.6739, 0.377, 0.6739, 0.377, 0.6739, 0.3173, 0.6739, 0.3173, 0.7635, 0.3173, 0.7038, 0.3173, 0.7038, 0.3173, 0.7635, 0.3173, 0.5545, 0.3173, 0.5247, 0.3173, 0.5247, 0.3173, 0.5545, 0.3173, 0.7635, 0.3173, 0.7038, 0.3173, 0.7038, 0.3173, 0.7635, 0.3173, 0.5545, 0.3173, 0.5247, 0.3173, 0.5247, 0.3173, 0.5545, 0.3173, 0.7038, 0.3173, 0.6739, 0.3173, 0.6739, 0.3173, 0.7038, 0.3173, 0.6739, 0.377, 0.6739, 0.377, 0.7038, 0.3173, 0.7038, 0.3173, 0.7038, 0.3173, 0.6739, 0.3173, 0.6739, 0.3173, 0.7038, 0.3173, 0.6739, 0.377, 0.6739, 0.377, 0.6739, 0.3173, 0.6739, 0.3173, 0.7635, 0.3173, 0.7038, 0.3173, 0.7038, 0.3173, 0.7635, 0.3173, 0.5844, 0.3173, 0.5545, 0.3173, 0.5545, 0.3173, 0.5844, 0.377, 0.6739, 0.3173, 0.6739, 0.3173, 0.6739, 0.377, 0.6739, 0.3173, 0.6441, 0.3173, 0.5844, 0.3173, 0.5844, 0.3173, 0.6441, 0.3173, 0.6739, 0.3173, 0.6441, 0.3173, 0.6441, 0.3173, 0.6739, 0.3173, 0.6441, 0.3173, 0.6441, 0.3173, 0.6441, 0.3173, 0.6441, 0.3173, 0.6739, 0.3173, 0.6739, 0.3173, 0.6739, 0.3173, 0.6739, 0.3173, 0.6441, 0.3173, 0.6441, 0.3173, 0.6441, 0.3173, 0.6441, 0.3173, 0.6441, 0.3173, 0.6739, 0.3173, 0.6739, 0.3173, 0.6441, 0.3173, 0.6441, 0.3173, 0.6739, 0.3173, 0.6739, 0.3173, 0.6441, 0.3173, 0.6739, 0.3173, 0.6441, 0.3173, 0.6441, 0.3173, 0.6739, 0.3173, 0.6441, 0.3173, 0.6739, 0.3173, 0.6739, 0.3173, 0.6441, 0.3173, 0.6739, 0.3173, 0.6739, 0.3173, 0.6739, 0.3173, 0.6739, 0.3173, 0.6739, 0.3173, 0.6739, 0.3173, 0.6739, 0.3173, 0.6739, 0.3173, 0.6739, 0.3173, 0.6739, 0.3173, 0.6739, 0.3173, 0.6739, 0.3173, 0.6441, 0.3173, 0.6441, 0.3173, 0.6441, 0.3173, 0.6441, 0.3173, 0.6739, 0.3173, 0.6441, 0.3173, 0.6441, 0.3173, 0.6739, 0.3173, 0.6441, 0.3173, 0.6441, 0.3173, 0.6441, 0.3173, 0.6441, 0.3173, 0.6441, 0.3173, 0.6441, 0.3173, 0.6441, 0.3173, 0.6441, 0.3173, 0.6739, 0.3173, 0.6441, 0.3173, 0.6441, 0.3173, 0.6739, 0.3173, 0.6441, 0.3173, 0.6739, 0.3173, 0.6739, 0.3173, 0.6441, 0.3173, 0.6739, 0.3173, 0.6441, 0.3173, 0.6441, 0.3173, 0.6739, 0.3173, 0.6739, 0.3173, 0.6441, 0.3173, 0.6441, 0.3173, 0.6739, 0.3173, 0.6441, 0.3173, 0.6739, 0.3173, 0.6739, 0.3173, 0.6441, 0.3173, 0.6739, 0.3173, 0.6739, 0.3173, 0.6739, 0.3173, 0.6739, 0.3173, 0.7635, 0.3173, 0.7635, 0.3173, 0.7635, 0.3173, 0.7635, 0.3173, 0.5545, 0.3173, 0.5247, 0.3173, 0.5247, 0.3173, 0.5545, 0.377, 0.6739, 0.377, 0.6739, 0.377, 0.6739, 0.377, 0.6739, 0.3173, 0.7635, 0.3173, 0.7635, 0.3173, 0.7635, 0.3173, 0.7635, 0.3173, 0.7635, 0.3173, 0.7635, 0.3173, 0.7635, 0.3173, 0.7635, 0.3173, 0.5545, 0.3173, 0.5247, 0.3173, 0.5247, 0.3173, 0.5545, 0.377, 0.6739, 0.377, 0.6739, 0.377, 0.6739, 0.377, 0.6739, 0.3173, 0.5247, 0.3173, 0.5545, 0.3173, 0.5545, 0.3173, 0.5247, 0.3173, 0.5545, 0.3173, 0.5247, 0.3173, 0.5247, 0.3173, 0.5545, 0.3173, 0.5545, 0.3173, 0.5247, 0.3173, 0.5247, 0.3173, 0.5545, 0.377, 0.6739, 0.377, 0.6739, 0.377, 0.6739, 0.377, 0.6739, 0.3173, 0.5247, 0.3173, 0.5545, 0.3173, 0.5545, 0.3173, 0.5247, 0.3173, 0.5844, 0.3173, 0.5545, 0.3173, 0.5545, 0.3173, 0.5844, 0.3173, 0.5844, 0.3173, 0.5545, 0.3173, 0.5545, 0.3173, 0.5844, 0.3173, 0.5844, 0.3173, 0.5844, 0.3173, 0.5844, 0.3173, 0.5844, 0.3173, 0.5545, 0.3173, 0.5844, 0.3173, 0.5844, 0.3173, 0.5545, 0.3173, 0.5844, 0.3173, 0.5545, 0.3173, 0.5545, 0.3173, 0.5844, 0.377, 0.6739, 0.377, 0.6739, 0.377, 0.6739, 0.377, 0.6739, 0.3173, 0.5545, 0.3173, 0.5844, 0.3173, 0.5844, 0.3173, 0.5545, 0.3173, 0.5844, 0.3173, 0.5844, 0.3173, 0.5844, 0.3173, 0.5844, 0.553, 0.5512, 0.5601, 0.5635, 0.5459, 0.5635, 0.5672, 0.5758, 0.5743, 0.5635, 0.5814, 0.5758, 0.6667, 0.5512, 0.6738, 0.5635, 0.6596, 0.5635, 0.6382, 0.5512, 0.6453, 0.5635, 0.6311, 0.5635, 0.6098, 0.5512, 0.6169, 0.5635, 0.6027, 0.5635, 0.5672, 0.5758, 0.5814, 0.5758, 0.5743, 0.5881, 0.5388, 0.5758, 0.553, 0.5758, 0.5459, 0.5881, 0.6525, 0.5758, 0.6667, 0.5758, 0.6596, 0.5881, 0.624, 0.5758, 0.6382, 0.5758, 0.6311, 0.5881, 0.5956, 0.5758, 0.6098, 0.5758, 0.6027, 0.5881, 0.5672, 0.5758, 0.5743, 0.5881, 0.5601, 0.5881, 0.5388, 0.5758, 0.5459, 0.5881, 0.5317, 0.5881, 0.6525, 0.5758, 0.6596, 0.5881, 0.6453, 0.5881, 0.624, 0.5758, 0.6311, 0.5881, 0.6169, 0.5881, 0.5956, 0.5758, 0.6027, 0.5881, 0.5885, 0.5881, 0.553, 0.6004, 0.5672, 0.6004, 0.5601, 0.6127, 0.5246, 0.6004, 0.5388, 0.6004, 0.5317, 0.6127, 0.6382, 0.6004, 0.6525, 0.6004, 0.6453, 0.6127, 0.6098, 0.6004, 0.624, 0.6004, 0.6169, 0.6127, 0.5814, 0.6004, 0.5956, 0.6004, 0.5885, 0.6127, 0.5885, 0.6127, 0.6027, 0.6127, 0.5956, 0.625, 0.5885, 0.6127, 0.5956, 0.6004, 0.6027, 0.6127, 0.5956, 0.6004, 0.6098, 0.6004, 0.6027, 0.6127, 0.6169, 0.6127, 0.6311, 0.6127, 0.624, 0.625, 0.6169, 0.6127, 0.624, 0.6004, 0.6311, 0.6127, 0.624, 0.6004, 0.6382, 0.6004, 0.6311, 0.6127, 0.6453, 0.6127, 0.6596, 0.6127, 0.6525, 0.625, 0.6453, 0.6127, 0.6525, 0.6004, 0.6596, 0.6127, 0.6525, 0.6004, 0.6667, 0.6004, 0.6596, 0.6127, 0.5317, 0.6127, 0.5459, 0.6127, 0.5388, 0.625, 0.5317, 0.6127, 0.5388, 0.6004, 0.5459, 0.6127, 0.5388, 0.6004, 0.553, 0.6004, 0.5459, 0.6127, 0.5601, 0.6127, 0.5743, 0.6127, 0.5672, 0.625, 0.5601, 0.6127, 0.5672, 0.6004, 0.5743, 0.6127, 0.5672, 0.6004, 0.5814, 0.6004, 0.5743, 0.6127, 0.5885, 0.5881, 0.5956, 0.6004, 0.5814, 0.6004, 0.5885, 0.5881, 0.6027, 0.5881, 0.5956, 0.6004, 0.6027, 0.5881, 0.6098, 0.6004, 0.5956, 0.6004, 0.6169, 0.5881, 0.624, 0.6004, 0.6098, 0.6004, 0.6169, 0.5881, 0.6311, 0.5881, 0.624, 0.6004, 0.6311, 0.5881, 0.6382, 0.6004, 0.624, 0.6004, 0.6453, 0.5881, 0.6525, 0.6004, 0.6382, 0.6004, 0.6453, 0.5881, 0.6596, 0.5881, 0.6525, 0.6004, 0.6596, 0.5881, 0.6667, 0.6004, 0.6525, 0.6004, 0.5317, 0.5881, 0.5388, 0.6004, 0.5246, 0.6004, 0.5317, 0.5881, 0.5459, 0.5881, 0.5388, 0.6004, 0.5459, 0.5881, 0.553, 0.6004, 0.5388, 0.6004, 0.5601, 0.5881, 0.5672, 0.6004, 0.553, 0.6004, 0.5601, 0.5881, 0.5743, 0.5881, 0.5672, 0.6004, 0.5743, 0.5881, 0.5814, 0.6004, 0.5672, 0.6004, 0.6027, 0.5881, 0.6169, 0.5881, 0.6098, 0.6004, 0.6027, 0.5881, 0.6098, 0.5758, 0.6169, 0.5881, 0.6098, 0.5758, 0.624, 0.5758, 0.6169, 0.5881, 0.6311, 0.5881, 0.6453, 0.5881, 0.6382, 0.6004, 0.6311, 0.5881, 0.6382, 0.5758, 0.6453, 0.5881, 0.6382, 0.5758, 0.6525, 0.5758, 0.6453, 0.5881, 0.6596, 0.5881, 0.6738, 0.5881, 0.6667, 0.6004, 0.6596, 0.5881, 0.6667, 0.5758, 0.6738, 0.5881, 0.6667, 0.5758, 0.6809, 0.5758, 0.6738, 0.5881, 0.5459, 0.5881, 0.5601, 0.5881, 0.553, 0.6004, 0.5459, 0.5881, 0.553, 0.5758, 0.5601, 0.5881, 0.553, 0.5758, 0.5672, 0.5758, 0.5601, 0.5881, 0.5743, 0.5881, 0.5885, 0.5881, 0.5814, 0.6004, 0.5743, 0.5881, 0.5814, 0.5758, 0.5885, 0.5881, 0.5814, 0.5758, 0.5956, 0.5758, 0.5885, 0.5881, 0.6027, 0.5635, 0.6098, 0.5758, 0.5956, 0.5758, 0.6027, 0.5635, 0.6169, 0.5635, 0.6098, 0.5758, 0.6169, 0.5635, 0.624, 0.5758, 0.6098, 0.5758, 0.6311, 0.5635, 0.6382, 0.5758, 0.624, 0.5758, 0.6311, 0.5635, 0.6453, 0.5635, 0.6382, 0.5758, 0.6453, 0.5635, 0.6525, 0.5758, 0.6382, 0.5758, 0.6596, 0.5635, 0.6667, 0.5758, 0.6525, 0.5758, 0.6596, 0.5635, 0.6738, 0.5635, 0.6667, 0.5758, 0.6738, 0.5635, 0.6809, 0.5758, 0.6667, 0.5758, 0.5814, 0.5758, 0.5885, 0.5635, 0.5956, 0.5758, 0.5814, 0.5758, 0.5743, 0.5635, 0.5885, 0.5635, 0.5743, 0.5635, 0.5814, 0.5512, 0.5885, 0.5635, 0.5459, 0.5635, 0.553, 0.5758, 0.5388, 0.5758, 0.5459, 0.5635, 0.5601, 0.5635, 0.553, 0.5758, 0.5601, 0.5635, 0.5672, 0.5758, 0.553, 0.5758, 0.553, 0.5512, 0.5601, 0.5635, 0.5459, 0.5635, 0.5672, 0.5758, 0.5743, 0.5635, 0.5814, 0.5758, 0.6667, 0.5512, 0.6738, 0.5635, 0.6596, 0.5635, 0.6382, 0.5512, 0.6453, 0.5635, 0.6311, 0.5635, 0.6098, 0.5512, 0.6169, 0.5635, 0.6027, 0.5635, 0.5672, 0.5758, 0.5814, 0.5758, 0.5743, 0.5881, 0.5388, 0.5758, 0.553, 0.5758, 0.5459, 0.5881, 0.6525, 0.5758, 0.6667, 0.5758, 0.6596, 0.5881, 0.624, 0.5758, 0.6382, 0.5758, 0.6311, 0.5881, 0.5956, 0.5758, 0.6098, 0.5758, 0.6027, 0.5881, 0.5672, 0.5758, 0.5743, 0.5881, 0.5601, 0.5881, 0.5388, 0.5758, 0.5459, 0.5881, 0.5317, 0.5881, 0.6525, 0.5758, 0.6596, 0.5881, 0.6453, 0.5881, 0.624, 0.5758, 0.6311, 0.5881, 0.6169, 0.5881, 0.5956, 0.5758, 0.6027, 0.5881, 0.5885, 0.5881, 0.553, 0.6004, 0.5672, 0.6004, 0.5601, 0.6127, 0.5246, 0.6004, 0.5388, 0.6004, 0.5317, 0.6127, 0.6382, 0.6004, 0.6525, 0.6004, 0.6453, 0.6127, 0.6098, 0.6004, 0.624, 0.6004, 0.6169, 0.6127, 0.5814, 0.6004, 0.5956, 0.6004, 0.5885, 0.6127, 0.5885, 0.6127, 0.6027, 0.6127, 0.5956, 0.625, 0.5885, 0.6127, 0.5956, 0.6004, 0.6027, 0.6127, 0.5956, 0.6004, 0.6098, 0.6004, 0.6027, 0.6127, 0.6169, 0.6127, 0.6311, 0.6127, 0.624, 0.625, 0.6169, 0.6127, 0.624, 0.6004, 0.6311, 0.6127, 0.624, 0.6004, 0.6382, 0.6004, 0.6311, 0.6127, 0.6453, 0.6127, 0.6596, 0.6127, 0.6525, 0.625, 0.6453, 0.6127, 0.6525, 0.6004, 0.6596, 0.6127, 0.6525, 0.6004, 0.6667, 0.6004, 0.6596, 0.6127, 0.5317, 0.6127, 0.5459, 0.6127, 0.5388, 0.625, 0.5317, 0.6127, 0.5388, 0.6004, 0.5459, 0.6127, 0.5388, 0.6004, 0.553, 0.6004, 0.5459, 0.6127, 0.5601, 0.6127, 0.5743, 0.6127, 0.5672, 0.625, 0.5601, 0.6127, 0.5672, 0.6004, 0.5743, 0.6127, 0.5672, 0.6004, 0.5814, 0.6004, 0.5743, 0.6127, 0.5885, 0.5881, 0.5956, 0.6004, 0.5814, 0.6004, 0.5885, 0.5881, 0.6027, 0.5881, 0.5956, 0.6004, 0.6027, 0.5881, 0.6098, 0.6004, 0.5956, 0.6004, 0.6169, 0.5881, 0.624, 0.6004, 0.6098, 0.6004, 0.6169, 0.5881, 0.6311, 0.5881, 0.624, 0.6004, 0.6311, 0.5881, 0.6382, 0.6004, 0.624, 0.6004, 0.6453, 0.5881, 0.6525, 0.6004, 0.6382, 0.6004, 0.6453, 0.5881, 0.6596, 0.5881, 0.6525, 0.6004, 0.6596, 0.5881, 0.6667, 0.6004, 0.6525, 0.6004, 0.5317, 0.5881, 0.5388, 0.6004, 0.5246, 0.6004, 0.5317, 0.5881, 0.5459, 0.5881, 0.5388, 0.6004, 0.5459, 0.5881, 0.553, 0.6004, 0.5388, 0.6004, 0.5601, 0.5881, 0.5672, 0.6004, 0.553, 0.6004, 0.5601, 0.5881, 0.5743, 0.5881, 0.5672, 0.6004, 0.5743, 0.5881, 0.5814, 0.6004, 0.5672, 0.6004, 0.6027, 0.5881, 0.6169, 0.5881, 0.6098, 0.6004, 0.6027, 0.5881, 0.6098, 0.5758, 0.6169, 0.5881, 0.6098, 0.5758, 0.624, 0.5758, 0.6169, 0.5881, 0.6311, 0.5881, 0.6453, 0.5881, 0.6382, 0.6004, 0.6311, 0.5881, 0.6382, 0.5758, 0.6453, 0.5881, 0.6382, 0.5758, 0.6525, 0.5758, 0.6453, 0.5881, 0.6596, 0.5881, 0.6738, 0.5881, 0.6667, 0.6004, 0.6596, 0.5881, 0.6667, 0.5758, 0.6738, 0.5881, 0.6667, 0.5758, 0.6809, 0.5758, 0.6738, 0.5881, 0.5459, 0.5881, 0.5601, 0.5881, 0.553, 0.6004, 0.5459, 0.5881, 0.553, 0.5758, 0.5601, 0.5881, 0.553, 0.5758, 0.5672, 0.5758, 0.5601, 0.5881, 0.5743, 0.5881, 0.5885, 0.5881, 0.5814, 0.6004, 0.5743, 0.5881, 0.5814, 0.5758, 0.5885, 0.5881, 0.5814, 0.5758, 0.5956, 0.5758, 0.5885, 0.5881, 0.6027, 0.5635, 0.6098, 0.5758, 0.5956, 0.5758, 0.6027, 0.5635, 0.6169, 0.5635, 0.6098, 0.5758, 0.6169, 0.5635, 0.624, 0.5758, 0.6098, 0.5758, 0.6311, 0.5635, 0.6382, 0.5758, 0.624, 0.5758, 0.6311, 0.5635, 0.6453, 0.5635, 0.6382, 0.5758, 0.6453, 0.5635, 0.6525, 0.5758, 0.6382, 0.5758, 0.6596, 0.5635, 0.6667, 0.5758, 0.6525, 0.5758, 0.6596, 0.5635, 0.6738, 0.5635, 0.6667, 0.5758, 0.6738, 0.5635, 0.6809, 0.5758, 0.6667, 0.5758, 0.5814, 0.5758, 0.5885, 0.5635, 0.5956, 0.5758, 0.5814, 0.5758, 0.5743, 0.5635, 0.5885, 0.5635, 0.5743, 0.5635, 0.5814, 0.5512, 0.5885, 0.5635, 0.5459, 0.5635, 0.553, 0.5758, 0.5388, 0.5758, 0.5459, 0.5635, 0.5601, 0.5635, 0.553, 0.5758, 0.5601, 0.5635, 0.5672, 0.5758, 0.553, 0.5758, 0.553, 0.5512, 0.5601, 0.5635, 0.5459, 0.5635, 0.5672, 0.5758, 0.5743, 0.5635, 0.5814, 0.5758, 0.6667, 0.5512, 0.6738, 0.5635, 0.6596, 0.5635, 0.6382, 0.5512, 0.6453, 0.5635, 0.6311, 0.5635, 0.6098, 0.5512, 0.6169, 0.5635, 0.6027, 0.5635, 0.5672, 0.5758, 0.5814, 0.5758, 0.5743, 0.5881, 0.5388, 0.5758, 0.553, 0.5758, 0.5459, 0.5881, 0.6525, 0.5758, 0.6667, 0.5758, 0.6596, 0.5881, 0.624, 0.5758, 0.6382, 0.5758, 0.6311, 0.5881, 0.5956, 0.5758, 0.6098, 0.5758, 0.6027, 0.5881, 0.5672, 0.5758, 0.5743, 0.5881, 0.5601, 0.5881, 0.5388, 0.5758, 0.5459, 0.5881, 0.5317, 0.5881, 0.6525, 0.5758, 0.6596, 0.5881, 0.6453, 0.5881, 0.624, 0.5758, 0.6311, 0.5881, 0.6169, 0.5881, 0.5956, 0.5758, 0.6027, 0.5881, 0.5885, 0.5881, 0.553, 0.6004, 0.5672, 0.6004, 0.5601, 0.6127, 0.5246, 0.6004, 0.5388, 0.6004, 0.5317, 0.6127, 0.6382, 0.6004, 0.6525, 0.6004, 0.6453, 0.6127, 0.6098, 0.6004, 0.624, 0.6004, 0.6169, 0.6127, 0.5814, 0.6004, 0.5956, 0.6004, 0.5885, 0.6127, 0.5885, 0.6127, 0.6027, 0.6127, 0.5956, 0.625, 0.5885, 0.6127, 0.5956, 0.6004, 0.6027, 0.6127, 0.5956, 0.6004, 0.6098, 0.6004, 0.6027, 0.6127, 0.6169, 0.6127, 0.6311, 0.6127, 0.624, 0.625, 0.6169, 0.6127, 0.624, 0.6004, 0.6311, 0.6127, 0.624, 0.6004, 0.6382, 0.6004, 0.6311, 0.6127, 0.6453, 0.6127, 0.6596, 0.6127, 0.6525, 0.625, 0.6453, 0.6127, 0.6525, 0.6004, 0.6596, 0.6127, 0.6525, 0.6004, 0.6667, 0.6004, 0.6596, 0.6127, 0.5317, 0.6127, 0.5459, 0.6127, 0.5388, 0.625, 0.5317, 0.6127, 0.5388, 0.6004, 0.5459, 0.6127, 0.5388, 0.6004, 0.553, 0.6004, 0.5459, 0.6127, 0.5601, 0.6127, 0.5743, 0.6127, 0.5672, 0.625, 0.5601, 0.6127, 0.5672, 0.6004, 0.5743, 0.6127, 0.5672, 0.6004, 0.5814, 0.6004, 0.5743, 0.6127, 0.5885, 0.5881, 0.5956, 0.6004, 0.5814, 0.6004, 0.5885, 0.5881, 0.6027, 0.5881, 0.5956, 0.6004, 0.6027, 0.5881, 0.6098, 0.6004, 0.5956, 0.6004, 0.6169, 0.5881, 0.624, 0.6004, 0.6098, 0.6004, 0.6169, 0.5881, 0.6311, 0.5881, 0.624, 0.6004, 0.6311, 0.5881, 0.6382, 0.6004, 0.624, 0.6004, 0.6453, 0.5881, 0.6525, 0.6004, 0.6382, 0.6004, 0.6453, 0.5881, 0.6596, 0.5881, 0.6525, 0.6004, 0.6596, 0.5881, 0.6667, 0.6004, 0.6525, 0.6004, 0.5317, 0.5881, 0.5388, 0.6004, 0.5246, 0.6004, 0.5317, 0.5881, 0.5459, 0.5881, 0.5388, 0.6004, 0.5459, 0.5881, 0.553, 0.6004, 0.5388, 0.6004, 0.5601, 0.5881, 0.5672, 0.6004, 0.553, 0.6004, 0.5601, 0.5881, 0.5743, 0.5881, 0.5672, 0.6004, 0.5743, 0.5881, 0.5814, 0.6004, 0.5672, 0.6004, 0.6027, 0.5881, 0.6169, 0.5881, 0.6098, 0.6004, 0.6027, 0.5881, 0.6098, 0.5758, 0.6169, 0.5881, 0.6098, 0.5758, 0.624, 0.5758, 0.6169, 0.5881, 0.6311, 0.5881, 0.6453, 0.5881, 0.6382, 0.6004, 0.6311, 0.5881, 0.6382, 0.5758, 0.6453, 0.5881, 0.6382, 0.5758, 0.6525, 0.5758, 0.6453, 0.5881, 0.6596, 0.5881, 0.6738, 0.5881, 0.6667, 0.6004, 0.6596, 0.5881, 0.6667, 0.5758, 0.6738, 0.5881, 0.6667, 0.5758, 0.6809, 0.5758, 0.6738, 0.5881, 0.5459, 0.5881, 0.5601, 0.5881, 0.553, 0.6004, 0.5459, 0.5881, 0.553, 0.5758, 0.5601, 0.5881, 0.553, 0.5758, 0.5672, 0.5758, 0.5601, 0.5881, 0.5743, 0.5881, 0.5885, 0.5881, 0.5814, 0.6004, 0.5743, 0.5881, 0.5814, 0.5758, 0.5885, 0.5881, 0.5814, 0.5758, 0.5956, 0.5758, 0.5885, 0.5881, 0.6027, 0.5635, 0.6098, 0.5758, 0.5956, 0.5758, 0.6027, 0.5635, 0.6169, 0.5635, 0.6098, 0.5758, 0.6169, 0.5635, 0.624, 0.5758, 0.6098, 0.5758, 0.6311, 0.5635, 0.6382, 0.5758, 0.624, 0.5758, 0.6311, 0.5635, 0.6453, 0.5635, 0.6382, 0.5758, 0.6453, 0.5635, 0.6525, 0.5758, 0.6382, 0.5758, 0.6596, 0.5635, 0.6667, 0.5758, 0.6525, 0.5758, 0.6596, 0.5635, 0.6738, 0.5635, 0.6667, 0.5758, 0.6738, 0.5635, 0.6809, 0.5758, 0.6667, 0.5758, 0.5814, 0.5758, 0.5885, 0.5635, 0.5956, 0.5758, 0.5814, 0.5758, 0.5743, 0.5635, 0.5885, 0.5635, 0.5743, 0.5635, 0.5814, 0.5512, 0.5885, 0.5635, 0.5459, 0.5635, 0.553, 0.5758, 0.5388, 0.5758, 0.5459, 0.5635, 0.5601, 0.5635, 0.553, 0.5758, 0.5601, 0.5635, 0.5672, 0.5758, 0.553, 0.5758])
me_icosphere_003.materials.append(mat_material_001)
me_icosphere_003.materials.append(mat_material)
me_icosphere_003.update()

# ---- objects
ob_icosphere_002 = bpy.data.objects.new('Icosphere.002', me_icosphere_003)

# ---- transforms, parenting, visibility, modifiers, constraints
ob_icosphere_002.location = (0.0, 0.0, 0.0)

# ---- collection membership
col_collection.objects.link(ob_icosphere_002)

# ---- scene / render settings (as saved in the file)
scene.frame_start = 1; scene.frame_end = 250; scene.frame_set(45)
scene.render.engine = 'BLENDER_EEVEE_NEXT'
bpy.context.view_layer.update()

# ---- added for rendering (the .blend has no active camera and no usable light): camera, sun
cam_auto = bpy.data.cameras.new('AutoCamera')
cam_auto.lens = 50.0
cam_auto.sensor_width = 36.0
cam_auto.clip_end = 1000.0
ob_auto_camera = bpy.data.objects.new('AutoCamera', cam_auto)
scene.collection.objects.link(ob_auto_camera)
ob_auto_camera.location = (34.9779, -43.0828, 40.0895)
ob_auto_camera.rotation_euler = (1.09748, -7.21219e-08, 0.694738)
scene.camera = ob_auto_camera
light_auto_sun = bpy.data.lights.new('AutoSun', 'SUN')
light_auto_sun.energy = 3.0
light_auto_sun.angle = 0.0523599
ob_auto_sun = bpy.data.objects.new('AutoSun', light_auto_sun)
scene.collection.objects.link(ob_auto_sun)
ob_auto_sun.rotation_euler = (0.872665, 0.174533, 0.523599)
bpy.context.view_layer.update()
